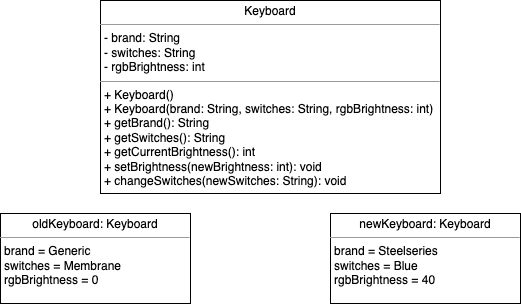

The diagram above was exported from draw.io. Its source (the exported page's mxGraphModel, read from the mxfile embedded in the PNG):
<mxGraphModel dx="1244" dy="735" grid="1" gridSize="10" guides="1" tooltips="1" connect="1" arrows="1" fold="1" page="1" pageScale="1" pageWidth="850" pageHeight="1100" background="none" math="0" shadow="0">
  <root>
    <mxCell id="0" />
    <mxCell id="1" parent="0" />
    <mxCell id="2" value="&lt;p style=&quot;margin:0px;margin-top:4px;text-align:center;&quot;&gt;Keyboard&lt;/p&gt;&lt;hr size=&quot;1&quot;&gt;&lt;p style=&quot;margin:0px;margin-left:4px;&quot;&gt;&lt;span style=&quot;background-color: initial;&quot;&gt;- brand: String&lt;/span&gt;&lt;br&gt;&lt;/p&gt;&lt;p style=&quot;margin:0px;margin-left:4px;&quot;&gt;- switches: String&lt;/p&gt;&lt;p style=&quot;margin:0px;margin-left:4px;&quot;&gt;- rgbBrightness: int&lt;/p&gt;&lt;hr size=&quot;1&quot;&gt;&lt;p style=&quot;margin:0px;margin-left:4px;&quot;&gt;+ Keyboard()&lt;/p&gt;&lt;p style=&quot;margin:0px;margin-left:4px;&quot;&gt;+ Keyboard(brand: String, switches: String, rgbBrightness: int)&lt;/p&gt;&lt;p style=&quot;margin:0px;margin-left:4px;&quot;&gt;+ getBrand(): String&lt;/p&gt;&lt;p style=&quot;margin:0px;margin-left:4px;&quot;&gt;+ getSwitches(): String&lt;/p&gt;&lt;p style=&quot;margin:0px;margin-left:4px;&quot;&gt;+ getCurrentBrightness(): int&lt;/p&gt;&lt;p style=&quot;margin:0px;margin-left:4px;&quot;&gt;+ setBrightness(newBrightness: int): void&lt;/p&gt;&lt;p style=&quot;margin:0px;margin-left:4px;&quot;&gt;+ changeSwitches(newSwitches: String): void&lt;/p&gt;" style="verticalAlign=top;align=left;overflow=fill;fontSize=12;fontFamily=Helvetica;html=1;rounded=0;shadow=0;comic=0;labelBackgroundColor=none;strokeWidth=1" vertex="1" parent="1">
      <mxGeometry x="170" y="87" width="340" height="193" as="geometry" />
    </mxCell>
    <mxCell id="3" value="&lt;p style=&quot;margin:0px;margin-top:4px;text-align:center;&quot;&gt;oldKeyboard: Keyboard&lt;/p&gt;&lt;hr size=&quot;1&quot;&gt;&lt;p style=&quot;margin:0px;margin-left:4px;&quot;&gt;&lt;span style=&quot;background-color: initial;&quot;&gt;brand = Generic&lt;/span&gt;&lt;br&gt;&lt;/p&gt;&lt;p style=&quot;margin:0px;margin-left:4px;&quot;&gt;switches = Membrane&lt;/p&gt;&lt;p style=&quot;margin:0px;margin-left:4px;&quot;&gt;rgbBrightness = 0&lt;/p&gt;&lt;p style=&quot;margin:0px;margin-left:4px;&quot;&gt;&lt;br&gt;&lt;/p&gt;" style="verticalAlign=top;align=left;overflow=fill;fontSize=12;fontFamily=Helvetica;html=1;rounded=0;shadow=0;comic=0;labelBackgroundColor=none;strokeWidth=1" vertex="1" parent="1">
      <mxGeometry x="70" y="300" width="190" height="90" as="geometry" />
    </mxCell>
    <mxCell id="4" value="&lt;p style=&quot;margin:0px;margin-top:4px;text-align:center;&quot;&gt;newKeyboard: Keyboard&lt;/p&gt;&lt;hr size=&quot;1&quot;&gt;&lt;p style=&quot;margin:0px;margin-left:4px;&quot;&gt;&lt;span style=&quot;background-color: initial;&quot;&gt;brand = Steelseries&lt;/span&gt;&lt;br&gt;&lt;/p&gt;&lt;p style=&quot;margin:0px;margin-left:4px;&quot;&gt;switches = Blue&lt;/p&gt;&lt;p style=&quot;margin:0px;margin-left:4px;&quot;&gt;rgbBrightness = 40&lt;/p&gt;&lt;p style=&quot;margin:0px;margin-left:4px;&quot;&gt;&lt;br&gt;&lt;/p&gt;" style="verticalAlign=top;align=left;overflow=fill;fontSize=12;fontFamily=Helvetica;html=1;rounded=0;shadow=0;comic=0;labelBackgroundColor=none;strokeWidth=1" vertex="1" parent="1">
      <mxGeometry x="400" y="300" width="190" height="90" as="geometry" />
    </mxCell>
  </root>
</mxGraphModel>